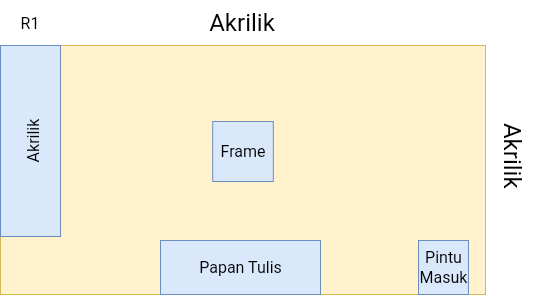

The diagram above was exported from draw.io. Its source (the exported page's mxGraphModel, read from the mxfile embedded in the PNG):
<mxGraphModel dx="989" dy="1178" grid="0" gridSize="10" guides="1" tooltips="1" connect="1" arrows="1" fold="1" page="0" pageScale="1" pageWidth="827" pageHeight="1169" math="0" shadow="0">
  <root>
    <mxCell id="0" />
    <mxCell id="1" parent="0" />
    <mxCell id="pp4t2YSlyJBmtOFOixo--2" value="" style="whiteSpace=wrap;html=1;fillColor=#fff2cc;strokeColor=#d6b656;" parent="1" vertex="1">
      <mxGeometry x="-6" y="69" width="485" height="249" as="geometry" />
    </mxCell>
    <mxCell id="xaaLrV3MUJpQyVc39R3H-2" value="R1" style="text;strokeColor=none;fillColor=none;html=1;align=center;verticalAlign=middle;whiteSpace=wrap;rounded=0;fontSize=16;" vertex="1" parent="1">
      <mxGeometry x="-6" y="24" width="60" height="45" as="geometry" />
    </mxCell>
    <mxCell id="xaaLrV3MUJpQyVc39R3H-3" value="" style="rounded=0;whiteSpace=wrap;html=1;fillColor=#dae8fc;strokeColor=#6c8ebf;" vertex="1" parent="1">
      <mxGeometry x="206.19" y="145" width="60.62" height="60" as="geometry" />
    </mxCell>
    <mxCell id="xaaLrV3MUJpQyVc39R3H-4" value="Frame" style="text;strokeColor=none;fillColor=none;html=1;align=center;verticalAlign=middle;whiteSpace=wrap;rounded=0;fontSize=16;" vertex="1" parent="1">
      <mxGeometry x="206.5" y="159.5" width="60" height="31" as="geometry" />
    </mxCell>
    <mxCell id="xaaLrV3MUJpQyVc39R3H-5" value="" style="rounded=0;whiteSpace=wrap;html=1;fillColor=#dae8fc;strokeColor=#6c8ebf;" vertex="1" parent="1">
      <mxGeometry x="-6" y="69" width="60" height="191" as="geometry" />
    </mxCell>
    <mxCell id="xaaLrV3MUJpQyVc39R3H-6" value="Akrilik" style="text;strokeColor=none;fillColor=none;html=1;align=center;verticalAlign=middle;whiteSpace=wrap;rounded=0;fontSize=16;rotation=-90;" vertex="1" parent="1">
      <mxGeometry x="-4" y="147.75" width="60" height="33.5" as="geometry" />
    </mxCell>
    <mxCell id="xaaLrV3MUJpQyVc39R3H-8" value="" style="rounded=0;whiteSpace=wrap;html=1;fillColor=#dae8fc;strokeColor=#6c8ebf;" vertex="1" parent="1">
      <mxGeometry x="154" y="264" width="160" height="54" as="geometry" />
    </mxCell>
    <mxCell id="xaaLrV3MUJpQyVc39R3H-9" value="Papan Tulis" style="text;strokeColor=none;fillColor=none;html=1;align=center;verticalAlign=middle;whiteSpace=wrap;rounded=0;fontSize=16;" vertex="1" parent="1">
      <mxGeometry x="184.5" y="276" width="99" height="30" as="geometry" />
    </mxCell>
    <mxCell id="xaaLrV3MUJpQyVc39R3H-10" value="" style="rounded=0;whiteSpace=wrap;html=1;fillColor=#dae8fc;strokeColor=#6c8ebf;" vertex="1" parent="1">
      <mxGeometry x="412" y="264" width="50" height="54" as="geometry" />
    </mxCell>
    <mxCell id="xaaLrV3MUJpQyVc39R3H-12" value="Pintu&lt;div&gt;Masuk&lt;/div&gt;" style="text;strokeColor=none;fillColor=none;html=1;align=center;verticalAlign=middle;whiteSpace=wrap;rounded=0;fontSize=16;" vertex="1" parent="1">
      <mxGeometry x="415.5" y="276" width="43" height="30" as="geometry" />
    </mxCell>
    <mxCell id="xaaLrV3MUJpQyVc39R3H-15" value="Akrilik&amp;nbsp;" style="text;strokeColor=none;align=center;fillColor=none;html=1;verticalAlign=middle;whiteSpace=wrap;rounded=0;fontSize=24;" vertex="1" parent="1">
      <mxGeometry x="190.5" y="24" width="95.5" height="45" as="geometry" />
    </mxCell>
    <mxCell id="xaaLrV3MUJpQyVc39R3H-16" value="Akrilik&amp;nbsp;" style="text;strokeColor=none;align=center;fillColor=none;html=1;verticalAlign=middle;whiteSpace=wrap;rounded=0;fontSize=24;rotation=90;" vertex="1" parent="1">
      <mxGeometry x="458.5" y="156" width="95.5" height="52" as="geometry" />
    </mxCell>
  </root>
</mxGraphModel>